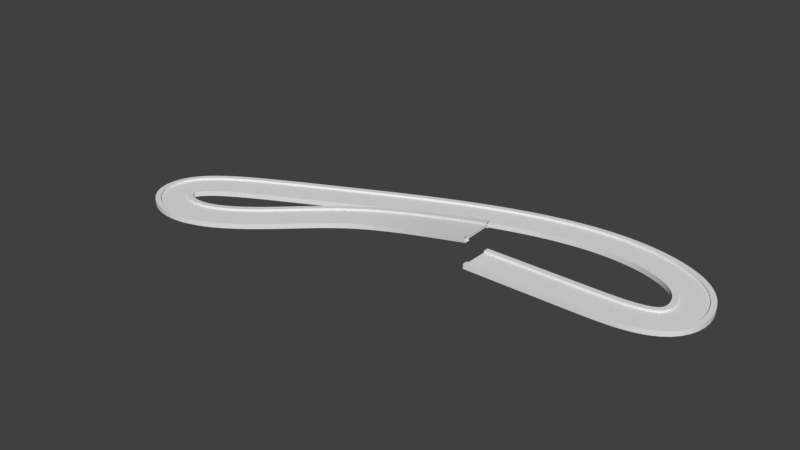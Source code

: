 # Source: christrack4.blend  (saved by Blender 2.79.0; exported with 4.5.12 LTS)
import bpy
from mathutils import Matrix  # noqa: F401  (used for matrix-valued properties, if any)

bpy.ops.wm.read_factory_settings(use_empty=True)
scene = bpy.context.scene
scene.name = 'Scene'

# ---- collections
col_collection_1 = bpy.data.collections.new('Collection 1'); scene.collection.children.link(col_collection_1)

# ---- materials (node trees are filled in below, after node groups)
mat_material = bpy.data.materials.new('Material')
mat_material.alpha_threshold = 0.0
mat_material.use_transparent_shadow = False
mat_material.roughness = 0.5
mat_material.line_color = (0.0, 0.0, 0.0, 1.0)

# ---- material node trees

# ---- world
world_world = bpy.data.worlds.new('World'); scene.world = world_world
world_world.color = (0.05088, 0.05088, 0.05088)
world_world.use_sun_shadow = False
world_world.sun_shadow_jitter_overblur = 0.0
world_world.cycles.sampling_method = 'MANUAL'

# ---- meshes
me_cube_002 = bpy.data.meshes.new('Cube.002')
me_cube_002.from_pydata([(-1.0, -1.0, -1.0), (-1.0, -1.0, 1.0), (-1.0, 1.0, -1.0), (-1.0, 1.0, 1.0), (1.0, -1.0, -1.0), (1.0, -1.0, 1.0), (1.0, 1.0, -1.0), (1.0, 1.0, 1.0)], [], [(2, 3, 7, 6), (4, 5, 1, 0), (2, 6, 4, 0), (7, 3, 1, 5)])
me_cube_002.use_remesh_preserve_volume = False
me_cube_002.use_remesh_preserve_attributes = False
me_cube_002.use_mirror_vertex_groups = False
me_cube_002.update()
me_cube_001 = bpy.data.meshes.new('Cube.001')
me_cube_001.from_pydata([(-1.0, -1.0, -1.0), (-1.0, -1.0, 1.0), (-1.0, 1.0, -1.0), (-1.0, 1.0, 1.0), (1.0, -1.0, -1.0), (1.0, -1.0, 1.0), (1.0, 1.0, -1.0), (1.0, 1.0, 1.0)], [], [(2, 3, 7, 6), (4, 5, 1, 0), (2, 6, 4, 0), (7, 3, 1, 5)])
me_cube_001.use_remesh_preserve_volume = False
me_cube_001.use_remesh_preserve_attributes = False
me_cube_001.use_mirror_vertex_groups = False
me_cube_001.update()
me_cube = bpy.data.meshes.new('Cube')
me_cube.from_pydata([(2.0, 10.0, -0.5), (2.0, -10.0, -0.5), (-2.0, -10.0, -0.5), (-2.0, 10.0, -0.5), (2.0, 10.0, 0.5), (2.0, -10.0, 0.5), (-2.0, -10.0, 0.5), (-2.0, 10.0, 0.5)], [], [(0, 1, 2, 3), (4, 7, 6, 5), (1, 5, 6, 2), (4, 0, 3, 7)])
me_cube.materials.append(mat_material)
me_cube.use_remesh_preserve_volume = False
me_cube.use_remesh_preserve_attributes = False
me_cube.use_mirror_vertex_groups = False
me_cube.update()

# ---- curves / text
cu_nurbspath = bpy.data.curves.new('NurbsPath', 'CURVE')
cu_nurbspath.dimensions = '3D'
_sp = cu_nurbspath.splines.new('NURBS'); _sp.points.add(14)
_sp.points.foreach_set('co', [-70.09, 0.0, 0.0, 1.0, -35.77, 0.0, 0.0, 1.0, 0.0, 0.0, 0.0, 1.0, 18.0, 0.0, 0.0, 1.0, 76.49, 0.0, 0.0, 1.0, 75.49, 43.0, 0.0, 1.0, 50.49, 69.0, 0.0, 1.0, -22.51, 86.0, 0.0, 1.0, -131.5, 53.0, 0.0, 1.0, -248.5, -9.0, 0.0, 1.0, -346.6, -49.68, 0.0, 1.0, -265.0, -110.0, 0.0, 1.0, -200.4, -16.35, 0.0, 1.0, -161.0, 7.742, 0.0, 1.0, -72.16, 1.793, 20.0, 1.0])
_sp.order_u = 5
_sp.order_v = 0
_sp.use_endpoint_u = True
cu_nurbspath.use_path = True
cu_nurbspath.use_path_clamp = True
cu_nurbspath.bevel_resolution = 0
cu_nurbspath.fill_mode = 'HALF'

# ---- objects
ob_nurbspath = bpy.data.objects.new('NurbsPath', cu_nurbspath)
ob_cube_002 = bpy.data.objects.new('Cube.002', me_cube_002)
ob_cube_001 = bpy.data.objects.new('Cube.001', me_cube_001)
ob_cube = bpy.data.objects.new('Cube', me_cube)

# ---- transforms, parenting, visibility, modifiers, constraints
ob_nurbspath.location = (0.0, 0.0, 0.0)
ob_nurbspath.lineart.crease_threshold = 0.0
ob_cube_002.location = (0.0, -12.0, 0.0)
ob_cube_002.scale = (2.0, 2.0, 2.0)
ob_cube_002.lineart.crease_threshold = 0.0
_m = ob_cube_002.modifiers.new('Array', 'ARRAY')
_m.count = 219
_m.curve = ob_nurbspath
_m.constant_offset_displace = (0.0, 0.0, 0.0)
_m.use_merge_vertices = True
_m = ob_cube_002.modifiers.new('Curve', 'CURVE')
_m.object = ob_nurbspath
ob_cube_001.location = (0.0, 12.0, 0.0)
ob_cube_001.scale = (2.0, 2.0, 2.0)
ob_cube_001.lineart.crease_threshold = 0.0
_m = ob_cube_001.modifiers.new('Array', 'ARRAY')
_m.count = 219
_m.curve = ob_nurbspath
_m.constant_offset_displace = (0.0, 0.0, 0.0)
_m.use_merge_vertices = True
_m = ob_cube_001.modifiers.new('Curve', 'CURVE')
_m.object = ob_nurbspath
ob_cube.location = (0.0, 0.0, 0.0)
ob_cube.lock_rotations_4d = False
ob_cube.empty_display_type = 'ARROWS'
ob_cube.lineart.crease_threshold = 0.0
_m = ob_cube.modifiers.new('Array', 'ARRAY')
_m.fit_type = 'FIT_CURVE'
_m.curve = ob_nurbspath
_m.constant_offset_displace = (0.0, 0.0, 0.0)
_m.use_merge_vertices = True
_m = ob_cube.modifiers.new('Curve', 'CURVE')
_m.object = ob_nurbspath

# ---- collection membership
col_collection_1.objects.link(ob_nurbspath)
col_collection_1.objects.link(ob_cube_002)
col_collection_1.objects.link(ob_cube_001)
col_collection_1.objects.link(ob_cube)

# ---- scene / render settings (as saved in the file)
scene.frame_start = 1; scene.frame_end = 250; scene.frame_set(1)
scene.render.engine = 'BLENDER_EEVEE_NEXT'
scene.render.resolution_percentage = 50
scene.render.dither_intensity = 0.0
scene.cycles.use_denoising = False
scene.cycles.samples = 128
scene.cycles.sampling_pattern = 'TABULATED_SOBOL'
scene.cycles.use_adaptive_sampling = False
scene.cycles.use_light_tree = False
scene.cycles.blur_glossy = 0.0
scene.cycles.sample_clamp_indirect = 0.0
scene.view_settings.view_transform = 'Standard'
bpy.context.view_layer.update()

# ---- added for rendering (the .blend has no active camera and no usable light): camera, sun
cam_auto = bpy.data.cameras.new('AutoCamera')
cam_auto.lens = 50.0
cam_auto.sensor_width = 36.0
cam_auto.clip_end = 7786.68
ob_auto_camera = bpy.data.objects.new('AutoCamera', cam_auto)
scene.collection.objects.link(ob_auto_camera)
ob_auto_camera.location = (313.275, -542.654, 365.548)
ob_auto_camera.rotation_euler = (1.09748, -7.21219e-08, 0.694738)
scene.camera = ob_auto_camera
light_auto_sun = bpy.data.lights.new('AutoSun', 'SUN')
light_auto_sun.energy = 3.0
light_auto_sun.angle = 0.0523599
ob_auto_sun = bpy.data.objects.new('AutoSun', light_auto_sun)
scene.collection.objects.link(ob_auto_sun)
ob_auto_sun.rotation_euler = (0.872665, 0.174533, 0.523599)
bpy.context.view_layer.update()
